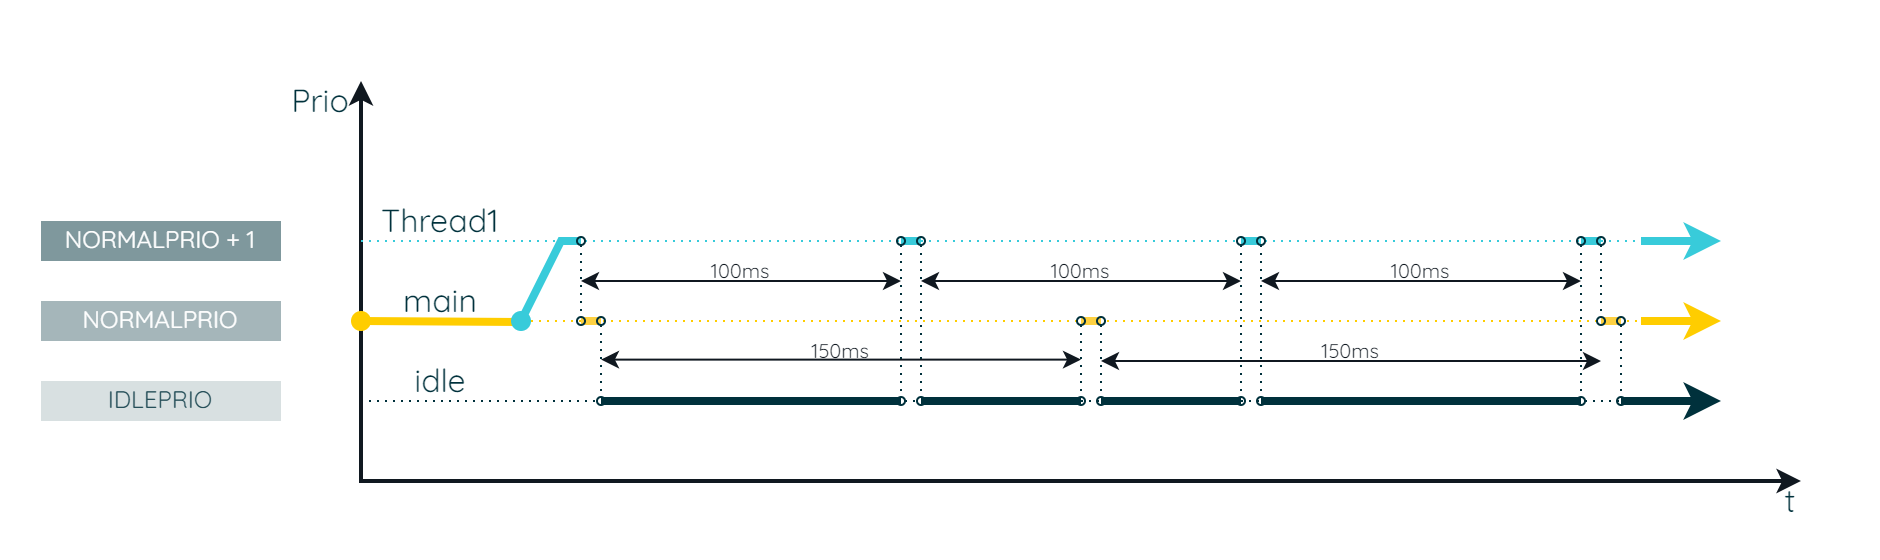

The diagram above was exported from draw.io. Its source (the exported page's mxGraphModel, read from the mxfile embedded in the PNG):
<mxGraphModel dx="-167" dy="460" grid="1" gridSize="10" guides="1" tooltips="1" connect="1" arrows="1" fold="1" page="1" pageScale="1" pageWidth="850" pageHeight="1100" math="0" shadow="0">
  <root>
    <mxCell id="0" />
    <mxCell id="1" parent="0" />
    <mxCell id="AlzUDVJvRgJCmZlKQbPp-1" value="" style="rounded=0;whiteSpace=wrap;html=1;strokeColor=none;strokeWidth=2;fontFamily=Arial;fontSize=20;fontColor=#101820;fillColor=none;" vertex="1" parent="1">
      <mxGeometry x="1100" y="600" width="940" height="280" as="geometry" />
    </mxCell>
    <mxCell id="r7hoPZLnzfKu-t_-9ldr-3" value="" style="endArrow=none;dashed=1;html=1;dashPattern=1 3;strokeWidth=1;rounded=0;strokeColor=#00313C;fontFamily=Arial;fontSize=20;fontColor=#101820;fillColor=#00313C;" parent="1" edge="1">
      <mxGeometry width="50" height="50" relative="1" as="geometry">
        <mxPoint x="1280" y="800" as="sourcePoint" />
        <mxPoint x="1950" y="800" as="targetPoint" />
      </mxGeometry>
    </mxCell>
    <mxCell id="r7hoPZLnzfKu-t_-9ldr-1" value="" style="endArrow=classic;startArrow=classic;html=1;rounded=0;strokeColor=#101820;strokeWidth=2;fontFamily=Arial;fontSize=20;fontColor=#101820;fillColor=none;" parent="1" edge="1">
      <mxGeometry width="50" height="50" relative="1" as="geometry">
        <mxPoint x="2000" y="840" as="sourcePoint" />
        <mxPoint x="1280" y="640" as="targetPoint" />
        <Array as="points">
          <mxPoint x="1280" y="840" />
        </Array>
      </mxGeometry>
    </mxCell>
    <mxCell id="I5PALarXt0-EpF7npvkJ-5" value="" style="endArrow=none;dashed=1;html=1;dashPattern=1 3;strokeWidth=1;rounded=0;strokeColor=#38CBDA;fontFamily=Arial;fontSize=20;fontColor=#101820;fillColor=#38CBDA;" parent="1" edge="1">
      <mxGeometry width="50" height="50" relative="1" as="geometry">
        <mxPoint x="1280" y="720" as="sourcePoint" />
        <mxPoint x="1960" y="720" as="targetPoint" />
      </mxGeometry>
    </mxCell>
    <mxCell id="I5PALarXt0-EpF7npvkJ-8" value="" style="endArrow=none;dashed=1;html=1;dashPattern=1 3;strokeWidth=1;rounded=0;strokeColor=#FFCD00;fontFamily=Arial;fontSize=20;fontColor=#101820;fillColor=#FFCD00;" parent="1" edge="1">
      <mxGeometry width="50" height="50" relative="1" as="geometry">
        <mxPoint x="1285" y="760" as="sourcePoint" />
        <mxPoint x="1940" y="760" as="targetPoint" />
      </mxGeometry>
    </mxCell>
    <mxCell id="9e8i_cSPpXjWGMxbEgeF-2" value="" style="endArrow=none;html=1;rounded=0;strokeColor=#FFCD00;strokeWidth=4;fontFamily=Arial;fontSize=20;fontColor=#101820;fillColor=#FFCD00;startArrow=oval;startFill=1;endFill=0;" parent="1" edge="1">
      <mxGeometry width="50" height="50" relative="1" as="geometry">
        <mxPoint x="1280" y="760" as="sourcePoint" />
        <mxPoint x="1360" y="760.5" as="targetPoint" />
      </mxGeometry>
    </mxCell>
    <mxCell id="9e8i_cSPpXjWGMxbEgeF-4" value="" style="endArrow=none;html=1;rounded=0;strokeColor=#38CBDA;strokeWidth=4;fontFamily=Arial;fontSize=20;fontColor=#101820;fillColor=#38CBDA;startArrow=oval;startFill=1;endFill=0;" parent="1" edge="1">
      <mxGeometry width="50" height="50" relative="1" as="geometry">
        <mxPoint x="1360" y="760" as="sourcePoint" />
        <mxPoint x="1390" y="720" as="targetPoint" />
        <Array as="points">
          <mxPoint x="1380" y="720" />
        </Array>
      </mxGeometry>
    </mxCell>
    <mxCell id="9e8i_cSPpXjWGMxbEgeF-6" value="&lt;font color=&quot;#00313c&quot; style=&quot;font-size: 16px;&quot;&gt;Thread1&lt;/font&gt;" style="rounded=0;whiteSpace=wrap;html=1;strokeColor=none;strokeWidth=2;fontFamily=Quicksand;fontSize=16;fontColor=#101820;fillColor=none;fontSource=https%3A%2F%2Ffonts.googleapis.com%2Fcss%3Ffamily%3DQuicksand;" parent="1" vertex="1">
      <mxGeometry x="1280" y="700" width="80" height="20" as="geometry" />
    </mxCell>
    <mxCell id="9e8i_cSPpXjWGMxbEgeF-9" value="" style="endArrow=classic;html=1;rounded=0;strokeColor=#FFCD00;strokeWidth=4;fontFamily=Arial;fontSize=20;fontColor=#101820;fillColor=#FFCD00;startArrow=none;startFill=0;" parent="1" edge="1">
      <mxGeometry width="50" height="50" relative="1" as="geometry">
        <mxPoint x="1920" y="760" as="sourcePoint" />
        <mxPoint x="1960" y="760" as="targetPoint" />
      </mxGeometry>
    </mxCell>
    <mxCell id="9e8i_cSPpXjWGMxbEgeF-10" value="" style="endArrow=classic;html=1;rounded=0;strokeColor=#38CBDA;strokeWidth=4;fontFamily=Arial;fontSize=20;fontColor=#101820;fillColor=#38CBDA;startArrow=none;startFill=0;" parent="1" edge="1">
      <mxGeometry width="50" height="50" relative="1" as="geometry">
        <mxPoint x="1920" y="720" as="sourcePoint" />
        <mxPoint x="1960" y="720" as="targetPoint" />
        <Array as="points" />
      </mxGeometry>
    </mxCell>
    <mxCell id="9e8i_cSPpXjWGMxbEgeF-12" value="" style="endArrow=none;html=1;rounded=0;strokeColor=#FED141;strokeWidth=4;fontFamily=Arial;fontSize=20;fontColor=#101820;fillColor=#FED141;" parent="1" edge="1">
      <mxGeometry width="50" height="50" relative="1" as="geometry">
        <mxPoint x="1400" y="760" as="sourcePoint" />
        <mxPoint x="1390" y="760" as="targetPoint" />
      </mxGeometry>
    </mxCell>
    <mxCell id="9e8i_cSPpXjWGMxbEgeF-28" value="" style="endArrow=classic;html=1;rounded=0;strokeColor=#00313C;strokeWidth=4;fontFamily=Arial;fontSize=20;fontColor=#101820;fillColor=#00313C;startArrow=none;startFill=0;" parent="1" edge="1">
      <mxGeometry width="50" height="50" relative="1" as="geometry">
        <mxPoint x="1910" y="800" as="sourcePoint" />
        <mxPoint x="1960" y="800" as="targetPoint" />
      </mxGeometry>
    </mxCell>
    <mxCell id="9e8i_cSPpXjWGMxbEgeF-19" value="" style="endArrow=oval;dashed=1;html=1;dashPattern=1 3;strokeWidth=1;rounded=0;strokeColor=#00313C;fontFamily=Arial;fontSize=20;fontColor=#101820;fillColor=#00313C;startArrow=oval;startFill=0;endFill=0;endSize=4;startSize=4;" parent="1" edge="1">
      <mxGeometry width="50" height="50" relative="1" as="geometry">
        <mxPoint x="1390" y="720" as="sourcePoint" />
        <mxPoint x="1390" y="760" as="targetPoint" />
      </mxGeometry>
    </mxCell>
    <mxCell id="I5PALarXt0-EpF7npvkJ-7" value="&lt;font color=&quot;#00313c&quot; style=&quot;font-size: 16px;&quot;&gt;main&lt;/font&gt;" style="rounded=0;whiteSpace=wrap;html=1;strokeColor=none;strokeWidth=2;fontFamily=Quicksand;fontSize=16;fontColor=#101820;fillColor=none;fontSource=https%3A%2F%2Ffonts.googleapis.com%2Fcss%3Ffamily%3DQuicksand;" parent="1" vertex="1">
      <mxGeometry x="1280" y="740" width="80" height="20" as="geometry" />
    </mxCell>
    <mxCell id="r7hoPZLnzfKu-t_-9ldr-5" value="&lt;font color=&quot;#00313c&quot; style=&quot;font-size: 16px;&quot;&gt;idle&lt;/font&gt;" style="rounded=0;whiteSpace=wrap;html=1;strokeColor=none;strokeWidth=2;fontFamily=Quicksand;fontSize=16;fontColor=#101820;fillColor=none;fontSource=https%3A%2F%2Ffonts.googleapis.com%2Fcss%3Ffamily%3DQuicksand;" parent="1" vertex="1">
      <mxGeometry x="1280" y="780" width="80" height="20" as="geometry" />
    </mxCell>
    <mxCell id="r7hoPZLnzfKu-t_-9ldr-6" value="" style="endArrow=none;html=1;rounded=0;strokeColor=#00313C;strokeWidth=4;fontFamily=Arial;fontSize=20;fontColor=#101820;fillColor=#00313C;" parent="1" edge="1">
      <mxGeometry width="50" height="50" relative="1" as="geometry">
        <mxPoint x="1400" y="800" as="sourcePoint" />
        <mxPoint x="1550" y="800" as="targetPoint" />
      </mxGeometry>
    </mxCell>
    <mxCell id="r7hoPZLnzfKu-t_-9ldr-7" value="" style="endArrow=none;html=1;rounded=0;strokeColor=#FED141;strokeWidth=4;fontFamily=Arial;fontSize=20;fontColor=#101820;fillColor=#FED141;" parent="1" edge="1">
      <mxGeometry width="50" height="50" relative="1" as="geometry">
        <mxPoint x="1650" y="760" as="sourcePoint" />
        <mxPoint x="1640" y="760" as="targetPoint" />
      </mxGeometry>
    </mxCell>
    <mxCell id="r7hoPZLnzfKu-t_-9ldr-9" value="" style="endArrow=none;html=1;rounded=0;strokeColor=#38CBDA;strokeWidth=4;fontFamily=Arial;fontSize=20;fontColor=#101820;fillColor=#38CBDA;" parent="1" edge="1">
      <mxGeometry width="50" height="50" relative="1" as="geometry">
        <mxPoint x="1560" y="720" as="sourcePoint" />
        <mxPoint x="1550" y="720" as="targetPoint" />
      </mxGeometry>
    </mxCell>
    <mxCell id="r7hoPZLnzfKu-t_-9ldr-10" value="" style="endArrow=none;html=1;rounded=0;strokeColor=#38CBDA;strokeWidth=4;fontFamily=Arial;fontSize=20;fontColor=#101820;fillColor=#38CBDA;" parent="1" edge="1">
      <mxGeometry width="50" height="50" relative="1" as="geometry">
        <mxPoint x="1730" y="720" as="sourcePoint" />
        <mxPoint x="1720" y="720" as="targetPoint" />
      </mxGeometry>
    </mxCell>
    <mxCell id="r7hoPZLnzfKu-t_-9ldr-12" value="" style="endArrow=none;html=1;rounded=0;strokeColor=#38CBDA;strokeWidth=4;fontFamily=Arial;fontSize=20;fontColor=#101820;fillColor=#38CBDA;" parent="1" edge="1">
      <mxGeometry width="50" height="50" relative="1" as="geometry">
        <mxPoint x="1900" y="720" as="sourcePoint" />
        <mxPoint x="1890" y="720" as="targetPoint" />
      </mxGeometry>
    </mxCell>
    <mxCell id="r7hoPZLnzfKu-t_-9ldr-13" value="" style="endArrow=none;html=1;rounded=0;strokeColor=#FED141;strokeWidth=4;fontFamily=Arial;fontSize=20;fontColor=#101820;fillColor=#FED141;" parent="1" edge="1">
      <mxGeometry width="50" height="50" relative="1" as="geometry">
        <mxPoint x="1650" y="760" as="sourcePoint" />
        <mxPoint x="1640" y="760" as="targetPoint" />
      </mxGeometry>
    </mxCell>
    <mxCell id="r7hoPZLnzfKu-t_-9ldr-14" value="" style="endArrow=none;html=1;rounded=0;strokeColor=#FED141;strokeWidth=4;fontFamily=Arial;fontSize=20;fontColor=#101820;fillColor=#FED141;" parent="1" edge="1">
      <mxGeometry width="50" height="50" relative="1" as="geometry">
        <mxPoint x="1910" y="760" as="sourcePoint" />
        <mxPoint x="1900" y="760" as="targetPoint" />
      </mxGeometry>
    </mxCell>
    <mxCell id="r7hoPZLnzfKu-t_-9ldr-15" value="" style="endArrow=none;html=1;rounded=0;strokeColor=#00313C;strokeWidth=4;fontFamily=Arial;fontSize=20;fontColor=#101820;fillColor=#00313C;" parent="1" edge="1">
      <mxGeometry width="50" height="50" relative="1" as="geometry">
        <mxPoint x="1560" y="800" as="sourcePoint" />
        <mxPoint x="1640" y="800" as="targetPoint" />
      </mxGeometry>
    </mxCell>
    <mxCell id="r7hoPZLnzfKu-t_-9ldr-16" value="" style="endArrow=none;html=1;rounded=0;strokeColor=#00313C;strokeWidth=4;fontFamily=Arial;fontSize=20;fontColor=#101820;fillColor=#00313C;" parent="1" edge="1">
      <mxGeometry width="50" height="50" relative="1" as="geometry">
        <mxPoint x="1650" y="800" as="sourcePoint" />
        <mxPoint x="1720" y="800" as="targetPoint" />
      </mxGeometry>
    </mxCell>
    <mxCell id="r7hoPZLnzfKu-t_-9ldr-17" value="" style="endArrow=none;html=1;rounded=0;strokeColor=#00313C;strokeWidth=4;fontFamily=Arial;fontSize=20;fontColor=#101820;fillColor=#00313C;" parent="1" edge="1">
      <mxGeometry width="50" height="50" relative="1" as="geometry">
        <mxPoint x="1730" y="800" as="sourcePoint" />
        <mxPoint x="1890" y="800" as="targetPoint" />
      </mxGeometry>
    </mxCell>
    <mxCell id="r7hoPZLnzfKu-t_-9ldr-19" value="" style="endArrow=oval;dashed=1;html=1;dashPattern=1 3;strokeWidth=1;rounded=0;strokeColor=#00313C;fontFamily=Arial;fontSize=20;fontColor=#101820;fillColor=#00313C;startArrow=oval;startFill=0;endFill=0;endSize=4;startSize=4;" parent="1" edge="1">
      <mxGeometry width="50" height="50" relative="1" as="geometry">
        <mxPoint x="1400" y="760" as="sourcePoint" />
        <mxPoint x="1400" y="800" as="targetPoint" />
      </mxGeometry>
    </mxCell>
    <mxCell id="r7hoPZLnzfKu-t_-9ldr-20" value="" style="endArrow=oval;dashed=1;html=1;dashPattern=1 3;strokeWidth=1;rounded=0;strokeColor=#00313C;fontFamily=Arial;fontSize=20;fontColor=#101820;fillColor=#00313C;startArrow=oval;startFill=0;endFill=0;endSize=4;startSize=4;" parent="1" edge="1">
      <mxGeometry width="50" height="50" relative="1" as="geometry">
        <mxPoint x="1640" y="760" as="sourcePoint" />
        <mxPoint x="1640" y="800" as="targetPoint" />
      </mxGeometry>
    </mxCell>
    <mxCell id="r7hoPZLnzfKu-t_-9ldr-21" value="" style="endArrow=oval;dashed=1;html=1;dashPattern=1 3;strokeWidth=1;rounded=0;strokeColor=#00313C;fontFamily=Arial;fontSize=20;fontColor=#101820;fillColor=#00313C;startArrow=oval;startFill=0;endFill=0;endSize=4;startSize=4;" parent="1" edge="1">
      <mxGeometry width="50" height="50" relative="1" as="geometry">
        <mxPoint x="1650" y="760" as="sourcePoint" />
        <mxPoint x="1650" y="800" as="targetPoint" />
      </mxGeometry>
    </mxCell>
    <mxCell id="r7hoPZLnzfKu-t_-9ldr-22" value="" style="endArrow=oval;dashed=1;html=1;dashPattern=1 3;strokeWidth=1;rounded=0;strokeColor=#00313C;fontFamily=Arial;fontSize=20;fontColor=#101820;fillColor=#00313C;startArrow=oval;startFill=0;endFill=0;endSize=4;startSize=4;" parent="1" edge="1">
      <mxGeometry width="50" height="50" relative="1" as="geometry">
        <mxPoint x="1910" y="760" as="sourcePoint" />
        <mxPoint x="1910" y="800" as="targetPoint" />
      </mxGeometry>
    </mxCell>
    <mxCell id="r7hoPZLnzfKu-t_-9ldr-23" value="" style="endArrow=oval;dashed=1;html=1;dashPattern=1 3;strokeWidth=1;rounded=0;strokeColor=#00313C;fontFamily=Arial;fontSize=20;fontColor=#101820;fillColor=#00313C;startArrow=oval;startFill=0;endFill=0;endSize=4;startSize=4;" parent="1" edge="1">
      <mxGeometry width="50" height="50" relative="1" as="geometry">
        <mxPoint x="1900" y="720" as="sourcePoint" />
        <mxPoint x="1900" y="760" as="targetPoint" />
      </mxGeometry>
    </mxCell>
    <mxCell id="r7hoPZLnzfKu-t_-9ldr-24" value="" style="endArrow=oval;dashed=1;html=1;dashPattern=1 3;strokeWidth=1;rounded=0;strokeColor=#00313C;fontFamily=Arial;fontSize=20;fontColor=#101820;fillColor=#00313C;startArrow=oval;startFill=0;endFill=0;endSize=4;startSize=4;" parent="1" edge="1">
      <mxGeometry width="50" height="50" relative="1" as="geometry">
        <mxPoint x="1550" y="720" as="sourcePoint" />
        <mxPoint x="1550" y="800" as="targetPoint" />
      </mxGeometry>
    </mxCell>
    <mxCell id="r7hoPZLnzfKu-t_-9ldr-25" value="" style="endArrow=oval;dashed=1;html=1;dashPattern=1 3;strokeWidth=1;rounded=0;strokeColor=#00313C;fontFamily=Arial;fontSize=20;fontColor=#101820;fillColor=#00313C;startArrow=oval;startFill=0;endFill=0;endSize=4;startSize=4;" parent="1" edge="1">
      <mxGeometry width="50" height="50" relative="1" as="geometry">
        <mxPoint x="1560" y="720" as="sourcePoint" />
        <mxPoint x="1560" y="800" as="targetPoint" />
      </mxGeometry>
    </mxCell>
    <mxCell id="r7hoPZLnzfKu-t_-9ldr-26" value="" style="endArrow=oval;dashed=1;html=1;dashPattern=1 3;strokeWidth=1;rounded=0;strokeColor=#00313C;fontFamily=Arial;fontSize=20;fontColor=#101820;fillColor=#00313C;startArrow=oval;startFill=0;endFill=0;endSize=4;startSize=4;" parent="1" edge="1">
      <mxGeometry width="50" height="50" relative="1" as="geometry">
        <mxPoint x="1720" y="720" as="sourcePoint" />
        <mxPoint x="1720" y="800" as="targetPoint" />
      </mxGeometry>
    </mxCell>
    <mxCell id="r7hoPZLnzfKu-t_-9ldr-27" value="" style="endArrow=oval;dashed=1;html=1;dashPattern=1 3;strokeWidth=1;rounded=0;strokeColor=#00313C;fontFamily=Arial;fontSize=20;fontColor=#101820;fillColor=#00313C;startArrow=oval;startFill=0;endFill=0;endSize=4;startSize=4;" parent="1" edge="1">
      <mxGeometry width="50" height="50" relative="1" as="geometry">
        <mxPoint x="1730" y="720" as="sourcePoint" />
        <mxPoint x="1730" y="800" as="targetPoint" />
      </mxGeometry>
    </mxCell>
    <mxCell id="r7hoPZLnzfKu-t_-9ldr-28" value="" style="endArrow=oval;dashed=1;html=1;dashPattern=1 3;strokeWidth=1;rounded=0;strokeColor=#00313C;fontFamily=Arial;fontSize=20;fontColor=#101820;fillColor=#00313C;startArrow=oval;startFill=0;endFill=0;endSize=4;startSize=4;" parent="1" edge="1">
      <mxGeometry width="50" height="50" relative="1" as="geometry">
        <mxPoint x="1890" y="720" as="sourcePoint" />
        <mxPoint x="1890" y="800" as="targetPoint" />
      </mxGeometry>
    </mxCell>
    <mxCell id="r7hoPZLnzfKu-t_-9ldr-30" value="" style="endArrow=classic;startArrow=classic;html=1;rounded=0;strokeColor=#101820;strokeWidth=1;fontFamily=Arial;fontSize=20;fontColor=#101820;fillColor=none;" parent="1" edge="1">
      <mxGeometry width="50" height="50" relative="1" as="geometry">
        <mxPoint x="1390" y="740" as="sourcePoint" />
        <mxPoint x="1550" y="740" as="targetPoint" />
      </mxGeometry>
    </mxCell>
    <mxCell id="r7hoPZLnzfKu-t_-9ldr-32" value="" style="endArrow=classic;startArrow=classic;html=1;rounded=0;strokeColor=#101820;strokeWidth=1;fontFamily=Arial;fontSize=20;fontColor=#101820;fillColor=none;" parent="1" edge="1">
      <mxGeometry width="50" height="50" relative="1" as="geometry">
        <mxPoint x="1560" y="740" as="sourcePoint" />
        <mxPoint x="1720" y="740" as="targetPoint" />
      </mxGeometry>
    </mxCell>
    <mxCell id="r7hoPZLnzfKu-t_-9ldr-33" value="" style="endArrow=classic;startArrow=classic;html=1;rounded=0;strokeColor=#101820;strokeWidth=1;fontFamily=Arial;fontSize=20;fontColor=#101820;fillColor=none;" parent="1" edge="1">
      <mxGeometry width="50" height="50" relative="1" as="geometry">
        <mxPoint x="1730" y="740" as="sourcePoint" />
        <mxPoint x="1890" y="740" as="targetPoint" />
      </mxGeometry>
    </mxCell>
    <mxCell id="r7hoPZLnzfKu-t_-9ldr-34" value="" style="endArrow=classic;startArrow=classic;html=1;rounded=0;strokeColor=#101820;strokeWidth=1;fontFamily=Arial;fontSize=20;fontColor=#101820;fillColor=none;" parent="1" edge="1">
      <mxGeometry width="50" height="50" relative="1" as="geometry">
        <mxPoint x="1400" y="779.31" as="sourcePoint" />
        <mxPoint x="1640" y="779.31" as="targetPoint" />
      </mxGeometry>
    </mxCell>
    <mxCell id="r7hoPZLnzfKu-t_-9ldr-35" value="" style="endArrow=classic;startArrow=classic;html=1;rounded=0;strokeColor=#101820;strokeWidth=1;fontFamily=Arial;fontSize=20;fontColor=#101820;fillColor=none;entryX=1;entryY=1;entryDx=0;entryDy=0;" parent="1" target="r7hoPZLnzfKu-t_-9ldr-40" edge="1">
      <mxGeometry width="50" height="50" relative="1" as="geometry">
        <mxPoint x="1650" y="780" as="sourcePoint" />
        <mxPoint x="1910" y="780" as="targetPoint" />
      </mxGeometry>
    </mxCell>
    <mxCell id="r7hoPZLnzfKu-t_-9ldr-36" value="100ms" style="rounded=0;whiteSpace=wrap;html=1;strokeColor=none;strokeWidth=2;fontFamily=Quicksand;fontSize=10;fontColor=#101820;fillColor=none;fontSource=https%3A%2F%2Ffonts.googleapis.com%2Fcss%3Ffamily%3DQuicksand;" parent="1" vertex="1">
      <mxGeometry x="1390" y="730" width="160" height="10" as="geometry" />
    </mxCell>
    <mxCell id="r7hoPZLnzfKu-t_-9ldr-37" value="100ms" style="rounded=0;whiteSpace=wrap;html=1;strokeColor=none;strokeWidth=2;fontFamily=Quicksand;fontSize=10;fontColor=#101820;fillColor=none;fontSource=https%3A%2F%2Ffonts.googleapis.com%2Fcss%3Ffamily%3DQuicksand;" parent="1" vertex="1">
      <mxGeometry x="1560" y="730" width="160" height="10" as="geometry" />
    </mxCell>
    <mxCell id="r7hoPZLnzfKu-t_-9ldr-38" value="100ms" style="rounded=0;whiteSpace=wrap;html=1;strokeColor=none;strokeWidth=2;fontFamily=Quicksand;fontSize=10;fontColor=#101820;fillColor=none;fontSource=https%3A%2F%2Ffonts.googleapis.com%2Fcss%3Ffamily%3DQuicksand;" parent="1" vertex="1">
      <mxGeometry x="1730" y="730" width="160" height="10" as="geometry" />
    </mxCell>
    <mxCell id="r7hoPZLnzfKu-t_-9ldr-39" value="150ms" style="rounded=0;whiteSpace=wrap;html=1;strokeColor=none;strokeWidth=2;fontFamily=Quicksand;fontSize=10;fontColor=#101820;fillColor=none;fontSource=https%3A%2F%2Ffonts.googleapis.com%2Fcss%3Ffamily%3DQuicksand;" parent="1" vertex="1">
      <mxGeometry x="1400" y="770" width="240" height="10" as="geometry" />
    </mxCell>
    <mxCell id="r7hoPZLnzfKu-t_-9ldr-40" value="150ms" style="rounded=0;whiteSpace=wrap;html=1;strokeColor=none;strokeWidth=2;fontFamily=Quicksand;fontSize=10;fontColor=#101820;fillColor=none;fontSource=https%3A%2F%2Ffonts.googleapis.com%2Fcss%3Ffamily%3DQuicksand;" parent="1" vertex="1">
      <mxGeometry x="1650" y="770" width="250" height="10" as="geometry" />
    </mxCell>
    <mxCell id="r7hoPZLnzfKu-t_-9ldr-41" value="&lt;font color=&quot;#00313c&quot; style=&quot;font-size: 16px;&quot;&gt;Prio&lt;/font&gt;" style="rounded=0;whiteSpace=wrap;html=1;strokeColor=none;strokeWidth=2;fontFamily=Quicksand;fontSize=16;fontColor=#101820;fillColor=none;fontSource=https%3A%2F%2Ffonts.googleapis.com%2Fcss%3Ffamily%3DQuicksand;" parent="1" vertex="1">
      <mxGeometry x="1240" y="640" width="40" height="20" as="geometry" />
    </mxCell>
    <mxCell id="r7hoPZLnzfKu-t_-9ldr-42" value="&lt;font color=&quot;#00313c&quot; style=&quot;font-size: 16px;&quot;&gt;t&lt;/font&gt;" style="rounded=0;whiteSpace=wrap;html=1;strokeColor=none;strokeWidth=2;fontFamily=Quicksand;fontSize=16;fontColor=#101820;fillColor=none;fontSource=https%3A%2F%2Ffonts.googleapis.com%2Fcss%3Ffamily%3DQuicksand;" parent="1" vertex="1">
      <mxGeometry x="1990" y="840" width="10" height="20" as="geometry" />
    </mxCell>
    <mxCell id="r7hoPZLnzfKu-t_-9ldr-43" value="&lt;font style=&quot;font-size: 12px;&quot;&gt;NORMALPRIO + 1&lt;/font&gt;" style="rounded=0;whiteSpace=wrap;html=1;strokeColor=none;strokeWidth=2;fontFamily=Quicksand;fontSize=12;fontColor=#FFFFFF;fillColor=#7F989D;fontSource=https%3A%2F%2Ffonts.googleapis.com%2Fcss%3Ffamily%3DQuicksand;" parent="1" vertex="1">
      <mxGeometry x="1120" y="710" width="120" height="20" as="geometry" />
    </mxCell>
    <mxCell id="r7hoPZLnzfKu-t_-9ldr-44" value="&lt;font style=&quot;font-size: 12px;&quot;&gt;IDLEPRIO&lt;/font&gt;" style="rounded=0;whiteSpace=wrap;html=1;strokeColor=none;strokeWidth=2;fontFamily=Quicksand;fontSize=12;fontColor=#264F59;fillColor=#D8E0E1;fontSource=https%3A%2F%2Ffonts.googleapis.com%2Fcss%3Ffamily%3DQuicksand;" parent="1" vertex="1">
      <mxGeometry x="1120" y="790" width="120" height="20" as="geometry" />
    </mxCell>
    <mxCell id="r7hoPZLnzfKu-t_-9ldr-45" value="&lt;font style=&quot;font-size: 12px;&quot;&gt;NORMALPRIO&lt;/font&gt;" style="rounded=0;whiteSpace=wrap;html=1;strokeColor=none;strokeWidth=2;fontFamily=Quicksand;fontSize=12;fontColor=#FFFFFF;fillColor=#A5B6BA;fontSource=https%3A%2F%2Ffonts.googleapis.com%2Fcss%3Ffamily%3DQuicksand;" parent="1" vertex="1">
      <mxGeometry x="1120" y="750" width="120" height="20" as="geometry" />
    </mxCell>
  </root>
</mxGraphModel>